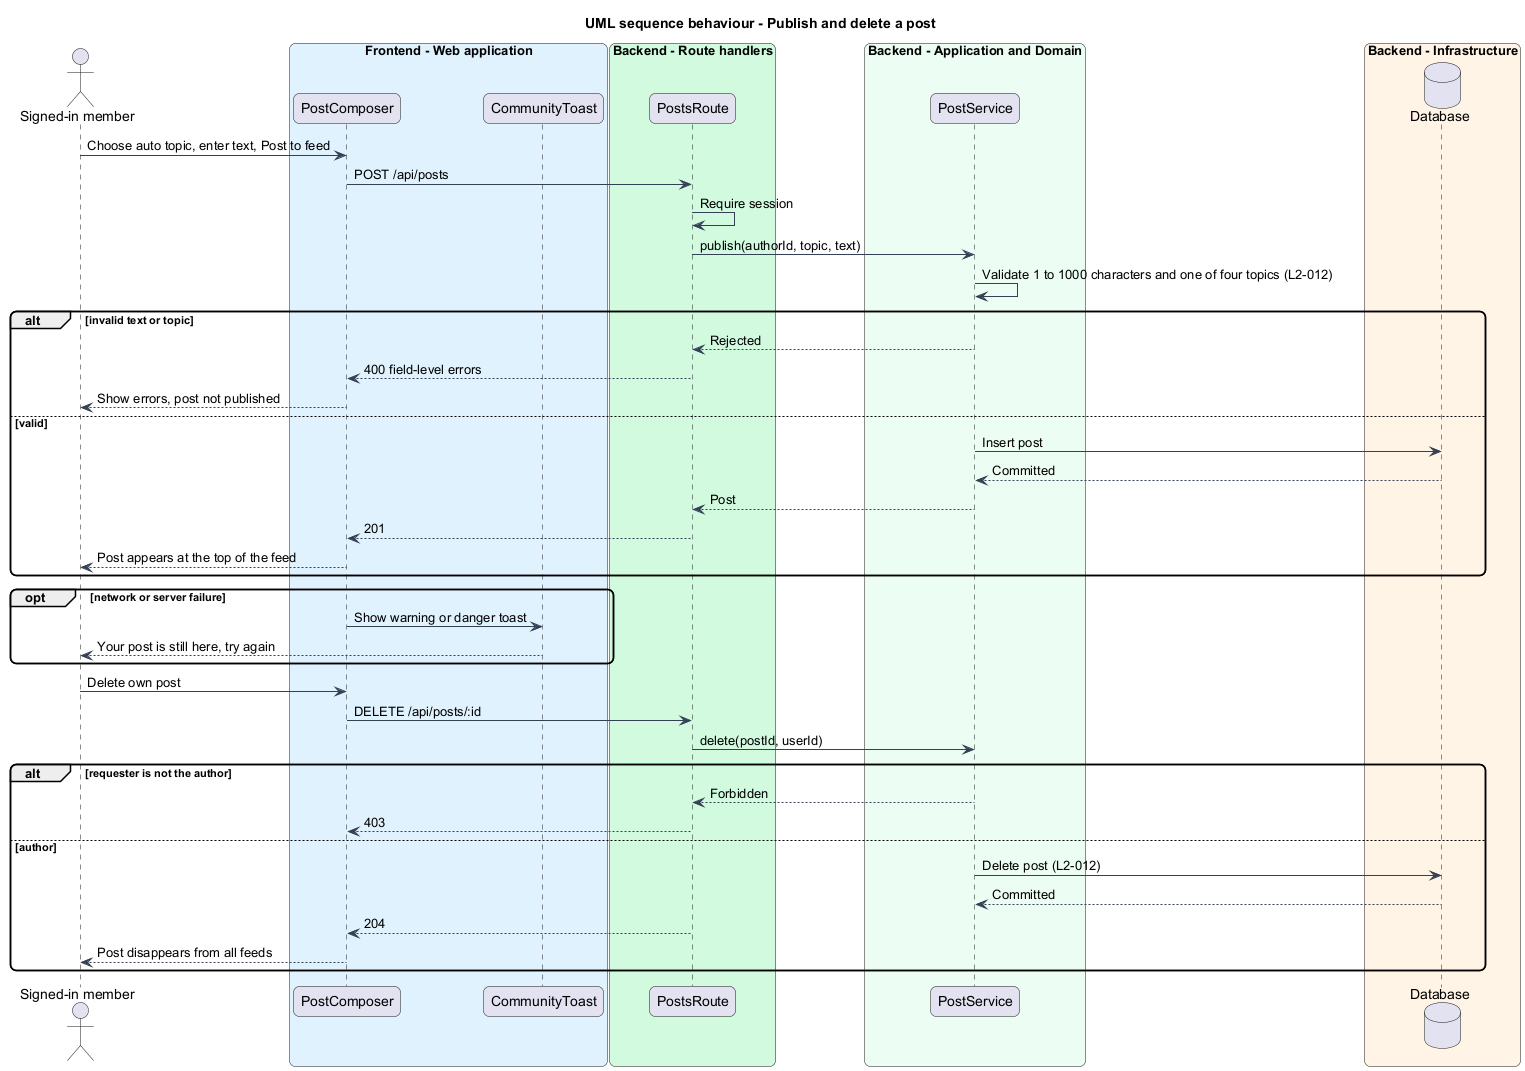

The diagram above was rendered by PlantUML. Its source (embedded in the PNG):
@startuml
title UML sequence behaviour - Publish and delete a post
skinparam backgroundColor #FFFFFF
skinparam shadowing false
skinparam roundcorner 12
skinparam defaultFontName Arial
skinparam ArrowColor #344054
actor "Signed-in member" as actor
box "Frontend - Web application" #E0F2FE
  participant "PostComposer" as comp
  participant "CommunityToast" as toast
end box
box "Backend - Route handlers" #D1FADF
  participant "PostsRoute" as route
end box
box "Backend - Application and Domain" #ECFDF3
  participant "PostService" as svc
end box
box "Backend - Infrastructure" #FFF4E5
  database "Database" as db
end box
actor -> comp : Choose auto topic, enter text, Post to feed
comp -> route : POST /api/posts
route -> route : Require session
route -> svc : publish(authorId, topic, text)
svc -> svc : Validate 1 to 1000 characters and one of four topics (L2-012)
alt invalid text or topic
  svc --> route : Rejected
  route --> comp : 400 field-level errors
  comp --> actor : Show errors, post not published
else valid
  svc -> db : Insert post
  db --> svc : Committed
  svc --> route : Post
  route --> comp : 201
  comp --> actor : Post appears at the top of the feed
end
opt network or server failure
  comp -> toast : Show warning or danger toast
  toast --> actor : Your post is still here, try again
end
actor -> comp : Delete own post
comp -> route : DELETE /api/posts/:id
route -> svc : delete(postId, userId)
alt requester is not the author
  svc --> route : Forbidden
  route --> comp : 403
else author
  svc -> db : Delete post (L2-012)
  db --> svc : Committed
  route --> comp : 204
  comp --> actor : Post disappears from all feeds
end
@enduml